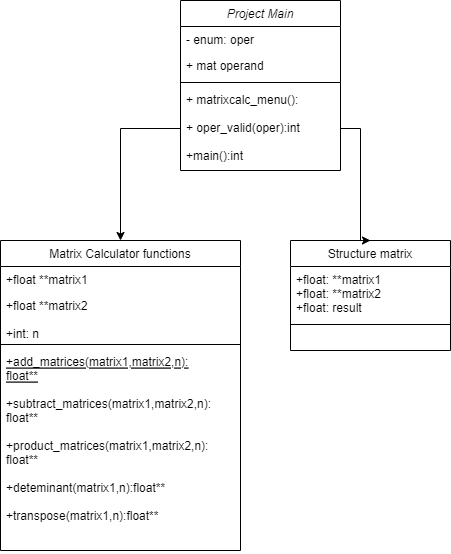

The diagram above was exported from draw.io. Its source (the exported page's mxGraphModel, read from the mxfile embedded in the PNG):
<mxGraphModel dx="509" dy="561" grid="1" gridSize="10" guides="1" tooltips="1" connect="1" arrows="1" fold="1" page="1" pageScale="1" pageWidth="827" pageHeight="1169" math="0" shadow="0">
  <root>
    <mxCell id="WIyWlLk6GJQsqaUBKTNV-0" />
    <mxCell id="WIyWlLk6GJQsqaUBKTNV-1" parent="WIyWlLk6GJQsqaUBKTNV-0" />
    <mxCell id="zkfFHV4jXpPFQw0GAbJ--0" value="Project Main" style="swimlane;fontStyle=2;align=center;verticalAlign=top;childLayout=stackLayout;horizontal=1;startSize=26;horizontalStack=0;resizeParent=1;resizeLast=0;collapsible=1;marginBottom=0;rounded=0;shadow=0;strokeWidth=1;" parent="WIyWlLk6GJQsqaUBKTNV-1" vertex="1">
      <mxGeometry x="220" y="120" width="160" height="170" as="geometry">
        <mxRectangle x="220" y="120" width="160" height="26" as="alternateBounds" />
      </mxGeometry>
    </mxCell>
    <mxCell id="zkfFHV4jXpPFQw0GAbJ--1" value="- enum: oper" style="text;align=left;verticalAlign=top;spacingLeft=4;spacingRight=4;overflow=hidden;rotatable=0;points=[[0,0.5],[1,0.5]];portConstraint=eastwest;" parent="zkfFHV4jXpPFQw0GAbJ--0" vertex="1">
      <mxGeometry y="26" width="160" height="26" as="geometry" />
    </mxCell>
    <mxCell id="zkfFHV4jXpPFQw0GAbJ--2" value="+ mat operand" style="text;align=left;verticalAlign=top;spacingLeft=4;spacingRight=4;overflow=hidden;rotatable=0;points=[[0,0.5],[1,0.5]];portConstraint=eastwest;rounded=0;shadow=0;html=0;" parent="zkfFHV4jXpPFQw0GAbJ--0" vertex="1">
      <mxGeometry y="52" width="160" height="26" as="geometry" />
    </mxCell>
    <mxCell id="zkfFHV4jXpPFQw0GAbJ--4" value="" style="line;html=1;strokeWidth=1;align=left;verticalAlign=middle;spacingTop=-1;spacingLeft=3;spacingRight=3;rotatable=0;labelPosition=right;points=[];portConstraint=eastwest;" parent="zkfFHV4jXpPFQw0GAbJ--0" vertex="1">
      <mxGeometry y="78" width="160" height="8" as="geometry" />
    </mxCell>
    <mxCell id="zkfFHV4jXpPFQw0GAbJ--5" value="+ matrixcalc_menu():&#10;&#10;+ oper_valid(oper):int&#10;&#10;+main():int" style="text;align=left;verticalAlign=top;spacingLeft=4;spacingRight=4;overflow=hidden;rotatable=0;points=[[0,0.5],[1,0.5]];portConstraint=eastwest;" parent="zkfFHV4jXpPFQw0GAbJ--0" vertex="1">
      <mxGeometry y="86" width="160" height="84" as="geometry" />
    </mxCell>
    <mxCell id="zkfFHV4jXpPFQw0GAbJ--6" value="Matrix Calculator functions" style="swimlane;fontStyle=0;align=center;verticalAlign=top;childLayout=stackLayout;horizontal=1;startSize=26;horizontalStack=0;resizeParent=1;resizeLast=0;collapsible=1;marginBottom=0;rounded=0;shadow=0;strokeWidth=1;" parent="WIyWlLk6GJQsqaUBKTNV-1" vertex="1">
      <mxGeometry x="40" y="360" width="240" height="310" as="geometry">
        <mxRectangle x="130" y="380" width="160" height="26" as="alternateBounds" />
      </mxGeometry>
    </mxCell>
    <mxCell id="zkfFHV4jXpPFQw0GAbJ--7" value="+float **matrix1" style="text;align=left;verticalAlign=top;spacingLeft=4;spacingRight=4;overflow=hidden;rotatable=0;points=[[0,0.5],[1,0.5]];portConstraint=eastwest;" parent="zkfFHV4jXpPFQw0GAbJ--6" vertex="1">
      <mxGeometry y="26" width="240" height="26" as="geometry" />
    </mxCell>
    <mxCell id="zkfFHV4jXpPFQw0GAbJ--8" value="+float **matrix2&#10;&#10;+int: n&#10;" style="text;align=left;verticalAlign=top;spacingLeft=4;spacingRight=4;overflow=hidden;rotatable=0;points=[[0,0.5],[1,0.5]];portConstraint=eastwest;rounded=0;shadow=0;html=0;" parent="zkfFHV4jXpPFQw0GAbJ--6" vertex="1">
      <mxGeometry y="52" width="240" height="48" as="geometry" />
    </mxCell>
    <mxCell id="zkfFHV4jXpPFQw0GAbJ--9" value="" style="line;html=1;strokeWidth=1;align=left;verticalAlign=middle;spacingTop=-1;spacingLeft=3;spacingRight=3;rotatable=0;labelPosition=right;points=[];portConstraint=eastwest;" parent="zkfFHV4jXpPFQw0GAbJ--6" vertex="1">
      <mxGeometry y="100" width="240" height="8" as="geometry" />
    </mxCell>
    <mxCell id="zkfFHV4jXpPFQw0GAbJ--10" value="+add_matrices(matrix1,matrix2,n):&#10;float**" style="text;align=left;verticalAlign=top;spacingLeft=4;spacingRight=4;overflow=hidden;rotatable=0;points=[[0,0.5],[1,0.5]];portConstraint=eastwest;fontStyle=4" parent="zkfFHV4jXpPFQw0GAbJ--6" vertex="1">
      <mxGeometry y="108" width="240" height="42" as="geometry" />
    </mxCell>
    <mxCell id="zkfFHV4jXpPFQw0GAbJ--11" value="+subtract_matrices(matrix1,matrix2,n):&#10;float**&#10;&#10;+product_matrices(matrix1,matrix2,n):&#10;float**&#10;&#10;+deteminant(matrix1,n):float**&#10;&#10;+transpose(matrix1,n):float**" style="text;align=left;verticalAlign=top;spacingLeft=4;spacingRight=4;overflow=hidden;rotatable=0;points=[[0,0.5],[1,0.5]];portConstraint=eastwest;" parent="zkfFHV4jXpPFQw0GAbJ--6" vertex="1">
      <mxGeometry y="150" width="240" height="160" as="geometry" />
    </mxCell>
    <mxCell id="zkfFHV4jXpPFQw0GAbJ--13" value="Structure matrix" style="swimlane;fontStyle=0;align=center;verticalAlign=top;childLayout=stackLayout;horizontal=1;startSize=26;horizontalStack=0;resizeParent=1;resizeLast=0;collapsible=1;marginBottom=0;rounded=0;shadow=0;strokeWidth=1;" parent="WIyWlLk6GJQsqaUBKTNV-1" vertex="1">
      <mxGeometry x="330" y="360" width="160" height="110" as="geometry">
        <mxRectangle x="340" y="380" width="170" height="26" as="alternateBounds" />
      </mxGeometry>
    </mxCell>
    <mxCell id="zkfFHV4jXpPFQw0GAbJ--14" value="+float: **matrix1&#10;+float: **matrix2&#10;+float: result" style="text;align=left;verticalAlign=top;spacingLeft=4;spacingRight=4;overflow=hidden;rotatable=0;points=[[0,0.5],[1,0.5]];portConstraint=eastwest;" parent="zkfFHV4jXpPFQw0GAbJ--13" vertex="1">
      <mxGeometry y="26" width="160" height="54" as="geometry" />
    </mxCell>
    <mxCell id="zkfFHV4jXpPFQw0GAbJ--15" value="" style="line;html=1;strokeWidth=1;align=left;verticalAlign=middle;spacingTop=-1;spacingLeft=3;spacingRight=3;rotatable=0;labelPosition=right;points=[];portConstraint=eastwest;" parent="zkfFHV4jXpPFQw0GAbJ--13" vertex="1">
      <mxGeometry y="80" width="160" height="8" as="geometry" />
    </mxCell>
    <mxCell id="In8EmI0i0fFxY9BnNB-i-7" style="edgeStyle=orthogonalEdgeStyle;rounded=0;orthogonalLoop=1;jettySize=auto;html=1;exitX=1;exitY=0.5;exitDx=0;exitDy=0;entryX=0.5;entryY=0;entryDx=0;entryDy=0;" edge="1" parent="WIyWlLk6GJQsqaUBKTNV-1" source="zkfFHV4jXpPFQw0GAbJ--5" target="zkfFHV4jXpPFQw0GAbJ--13">
      <mxGeometry relative="1" as="geometry">
        <Array as="points">
          <mxPoint x="400" y="248" />
          <mxPoint x="400" y="360" />
        </Array>
      </mxGeometry>
    </mxCell>
    <mxCell id="In8EmI0i0fFxY9BnNB-i-8" style="edgeStyle=orthogonalEdgeStyle;rounded=0;orthogonalLoop=1;jettySize=auto;html=1;exitX=0;exitY=0.5;exitDx=0;exitDy=0;entryX=0.5;entryY=0;entryDx=0;entryDy=0;" edge="1" parent="WIyWlLk6GJQsqaUBKTNV-1" source="zkfFHV4jXpPFQw0GAbJ--5" target="zkfFHV4jXpPFQw0GAbJ--6">
      <mxGeometry relative="1" as="geometry" />
    </mxCell>
  </root>
</mxGraphModel>